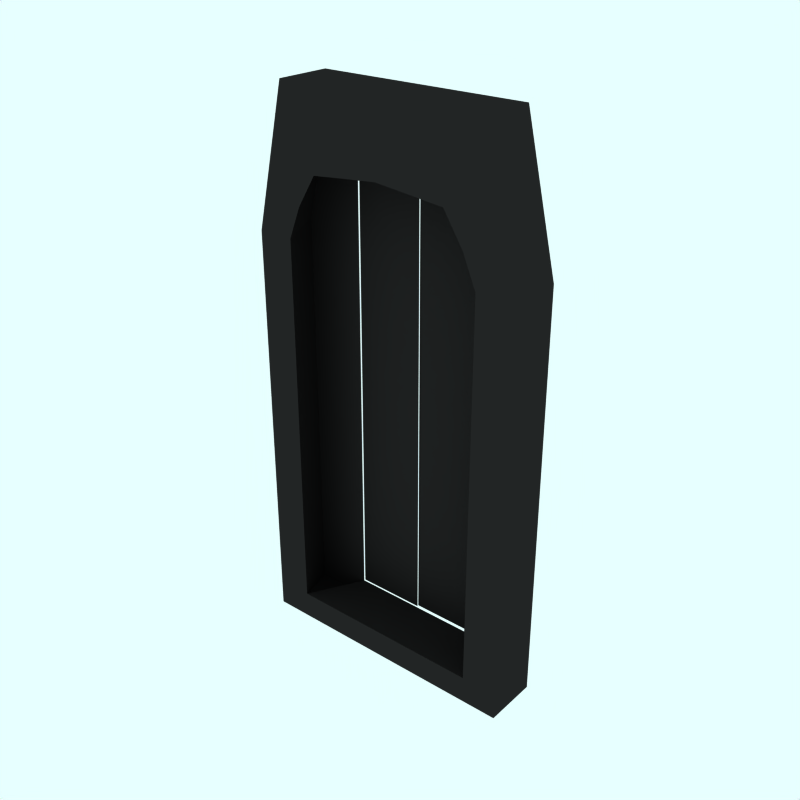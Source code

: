 # Source: corridor_connector.blend  (saved by Blender 2.49.2; exported with 4.5.12 LTS)
import bpy
from mathutils import Matrix  # noqa: F401  (used for matrix-valued properties, if any)

bpy.ops.wm.read_factory_settings(use_empty=True)
scene = bpy.context.scene
scene.name = 'Scene'

# ---- collections
col_collection_1 = bpy.data.collections.new('Collection 1'); scene.collection.children.link(col_collection_1)

# ---- materials (node trees are filled in below, after node groups)
mat_endcoachcolour = bpy.data.materials.new('EndCoachColour')
mat_endcoachcolour.alpha_threshold = 0.0
mat_endcoachcolour.preview_render_type = 'FLAT'
mat_endcoachcolour.diffuse_color = (0.1481, 0.1456, 0.1456, 1.0)
mat_endcoachcolour.roughness = 0.5
mat_endcoachcolour.line_color = (0.0, 0.0, 0.0, 1.0)

# ---- material node trees

# ---- world
world_world = bpy.data.worlds.new('World'); scene.world = world_world
world_world.color = (0.9059, 1.0, 1.0)
world_world.use_sun_shadow = False
world_world.sun_shadow_jitter_overblur = 0.0
world_world.cycles.sampling_method = 'MANUAL'
world_world.cycles.sample_map_resolution = 256

# ---- meshes
me_tube_011 = bpy.data.meshes.new('Tube.011')
me_tube_011.from_pydata([(0.3448, 2.8, 6.898), (-0.3052, 2.8, 6.898), (-0.4052, 1.8, 6.898), (-0.4052, 0.8, 6.898), (-0.4052, 2.3, 6.898), (0.4448, 1.8, 6.898), (0.4448, 2.3, 6.898), (0.4448, 0.8, 6.898), (0.01407, 2.55, 6.898), (-0.1956, 2.525, 6.898), (0.2294, 2.525, 6.898), (-0.2927, 2.3, 6.898), (0.3323, 2.3, 6.898), (0.0198, 0.9, 6.898), (0.3323, 0.9, 6.898), (-0.2927, 0.9, 6.898), (-0.2927, 0.9, 6.898), (0.4448, 0.8, 6.898), (-0.4052, 0.8, 6.898), (-0.4052, 0.8, 6.898), (-0.2927, 0.9, 6.898), (0.4448, 0.8, 6.898), (0.4448, 0.8, 7.098), (-0.4052, 0.8, 7.098), (-0.4052, 0.8, 7.098), (0.4448, 0.8, 7.098), (-0.378, 0.83, 7.098), (0.4176, 0.83, 7.098), (0.4176, 2.3, 7.098), (-0.378, 2.3, 7.098), (0.4448, 0.8, 7.098), (0.4448, 2.3, 7.098), (0.4448, 1.8, 7.098), (-0.4052, 2.3, 7.098), (-0.4052, 0.8, 7.098), (-0.4052, 1.8, 7.098), (-0.3052, 2.8, 7.098), (0.3448, 2.8, 7.098), (-0.2797, 2.773, 7.098), (0.325, 2.773, 7.098), (-0.09075, 2.538, 6.898), (0.1218, 2.538, 6.898), (0.2909, 2.413, 6.898), (-0.2541, 2.413, 6.898)], [(26, 30)], [(8, 0, 1), (4, 9, 1), (6, 0, 10), (11, 4, 2), (5, 6, 12), (5, 14, 7), (14, 5, 12), (11, 2, 15), (13, 14, 15), (14, 13, 15, 7), (2, 3, 15), (15, 3, 18, 16), (7, 15, 16, 17), (3, 7, 17, 18), (18, 17, 16), (18, 16, 20, 19), (16, 17, 21, 20), (17, 18, 19, 21), (21, 19, 23, 22), (15, 14, 27, 26), (11, 15, 26, 29), (14, 12, 28, 27), (7, 3, 34, 30), (5, 7, 30, 32), (6, 5, 32, 31), (0, 6, 31, 37), (2, 4, 33, 35), (4, 1, 36, 33), (3, 2, 35, 34), (1, 0, 37, 36), (35, 33, 29), (28, 31, 32), (30, 27, 32), (28, 32, 27), (26, 35, 29), (26, 34, 35), (25, 30, 34, 24), (23, 24, 25, 22), (29, 38, 11), (39, 28, 12), (28, 39, 31), (38, 29, 33), (9, 40, 1), (40, 8, 1), (41, 0, 8), (10, 0, 41), (10, 42, 6), (42, 12, 6), (11, 43, 4), (43, 9, 4), (9, 43, 38), (43, 11, 38), (12, 42, 39), (42, 10, 39), (31, 39, 37), (33, 36, 38), (36, 37, 39, 38), (26, 27, 30, 34)])
me_tube_011.materials.append(mat_endcoachcolour)
me_tube_011.use_remesh_preserve_volume = False
me_tube_011.use_remesh_preserve_attributes = False
me_tube_011.use_mirror_vertex_groups = False
me_tube_011.update()
me_tube_010 = bpy.data.meshes.new('Tube.010')
me_tube_010.from_pydata([(0.01407, 2.55, 6.898), (-0.1956, 2.525, 6.898), (0.2294, 2.525, 6.898), (-0.2927, 2.3, 6.898), (0.3323, 2.3, 6.898), (0.0198, 0.9, 6.898), (0.3323, 0.9, 6.898), (-0.2927, 0.9, 6.898), (-0.2927, 0.9, 6.898), (-0.2927, 0.9, 6.898), (-0.1989, 0.9, 7.098), (0.23, 0.9, 7.098), (0.0198, 0.9, 7.098), (0.2294, 2.495, 7.098), (-0.1956, 2.495, 7.098), (0.01407, 2.55, 7.098), (0.4192, 0.83, 7.098), (0.4192, 2.3, 7.098), (0.4192, 1.8, 7.098), (-0.3796, 2.3, 7.098), (-0.3796, 0.83, 7.098), (-0.3796, 1.8, 7.098), (-0.2796, 2.77, 7.098), (0.3192, 2.77, 7.098), (0.1218, 2.538, 7.098), (-0.09075, 2.538, 7.098), (-0.09075, 2.538, 6.898), (0.1218, 2.538, 6.898), (0.2909, 2.413, 6.898), (-0.2541, 2.413, 6.898)], [(4, 6), (3, 7), (7, 8), (8, 9), (2, 28), (4, 28), (1, 29), (3, 29)], [(5, 6, 7), (7, 6, 11, 10), (22, 23, 15), (22, 14, 19), (13, 23, 17), (16, 11, 18), (10, 11, 12), (10, 12, 11, 16), (10, 20, 21), (24, 0, 15), (24, 13, 2), (14, 25, 1), (15, 0, 25), (15, 25, 22), (25, 14, 22), (13, 24, 23), (24, 15, 23), (2, 27, 24), (27, 0, 24), (0, 26, 25), (26, 1, 25), (19, 14, 10, 21), (17, 18, 11, 13), (10, 16, 20)])
me_tube_010.materials.append(mat_endcoachcolour)
me_tube_010.use_remesh_preserve_volume = False
me_tube_010.use_remesh_preserve_attributes = False
me_tube_010.use_mirror_vertex_groups = False
me_tube_010.update()
me_tube_009 = bpy.data.meshes.new('Tube.009')
me_tube_009.from_pydata([(0.01407, 2.55, 6.898), (0.0198, 0.9, 6.898), (0.23, 0.9, 7.098), (0.0198, 0.9, 7.098), (0.2294, 2.495, 7.098), (0.01407, 2.55, 7.098), (0.1218, 2.538, 7.098), (-0.09075, 2.538, 6.898), (0.1218, 2.538, 6.898)], [(0, 7)], [(6, 0, 5), (8, 0, 6), (3, 6, 5), (2, 4, 6, 3)])
me_tube_009.materials.append(mat_endcoachcolour)
me_tube_009.use_remesh_preserve_volume = False
me_tube_009.use_remesh_preserve_attributes = False
me_tube_009.use_mirror_vertex_groups = False
me_tube_009.update()
me_tube_008 = bpy.data.meshes.new('Tube.008')
me_tube_008.from_pydata([(0.01407, 2.55, 6.898), (0.0198, 0.9, 6.898), (-0.1989, 0.9, 7.098), (0.0198, 0.9, 7.098), (-0.1956, 2.495, 7.098), (0.01407, 2.55, 7.098), (-0.09075, 2.538, 7.098), (-0.09075, 2.538, 6.898), (0.1218, 2.538, 6.898)], [(0, 8)], [(5, 0, 6), (0, 7, 6), (3, 5, 6), (2, 3, 6, 4)])
me_tube_008.materials.append(mat_endcoachcolour)
me_tube_008.use_remesh_preserve_volume = False
me_tube_008.use_remesh_preserve_attributes = False
me_tube_008.use_mirror_vertex_groups = False
me_tube_008.update()

# ---- objects
ob_tube_009 = bpy.data.objects.new('Tube.009', me_tube_011)
ob_tube_008 = bpy.data.objects.new('Tube.008', me_tube_010)
ob_tube_007 = bpy.data.objects.new('Tube.007', me_tube_009)
ob_tube_006 = bpy.data.objects.new('Tube.006', me_tube_008)

# ---- transforms, parenting, visibility, modifiers, constraints
ob_tube_009.location = (0.3179, -7.029, -0.0008201)
ob_tube_009.rotation_euler = (1.571, -0.0, -0.0)
ob_tube_009.scale = (1.173, 1.0, -1.0)
ob_tube_009.lock_rotations_4d = False
ob_tube_009.empty_display_type = 'ARROWS'
ob_tube_009.color = (0.0, 0.0, 0.0, 1.0)
ob_tube_009.lineart.crease_threshold = 0.0
ob_tube_008.location = (0.3179, -7.029, -0.0008201)
ob_tube_008.rotation_euler = (1.571, -0.0, -0.0)
ob_tube_008.scale = (1.173, 1.0, -1.0)
ob_tube_008.lock_rotations_4d = False
ob_tube_008.empty_display_type = 'ARROWS'
ob_tube_008.color = (0.0, 0.0, 0.0, 1.0)
ob_tube_008.lineart.crease_threshold = 0.0
ob_tube_007.location = (0.3179, -7.015, -0.0008201)
ob_tube_007.rotation_euler = (1.571, -0.0, -0.0)
ob_tube_007.scale = (1.173, 1.0, -1.0)
ob_tube_007.lock_rotations_4d = False
ob_tube_007.empty_display_type = 'ARROWS'
ob_tube_007.color = (0.0, 0.0, 0.0, 1.0)
ob_tube_007.lineart.crease_threshold = 0.0
ob_tube_006.location = (0.3179, -7.021, -0.0008201)
ob_tube_006.rotation_euler = (1.571, -0.0, -0.0)
ob_tube_006.scale = (1.173, 1.0, -1.0)
ob_tube_006.lock_rotations_4d = False
ob_tube_006.empty_display_type = 'ARROWS'
ob_tube_006.color = (0.0, 0.0, 0.0, 1.0)
ob_tube_006.lineart.crease_threshold = 0.0

# ---- collection membership
col_collection_1.objects.link(ob_tube_009)
col_collection_1.objects.link(ob_tube_008)
col_collection_1.objects.link(ob_tube_007)
col_collection_1.objects.link(ob_tube_006)

# ---- scene / render settings (as saved in the file)
scene.frame_start = 1; scene.frame_end = 250; scene.frame_set(1)
scene.render.engine = 'BLENDER_EEVEE_NEXT'
scene.render.image_settings.color_mode = 'RGB'
scene.render.image_settings.compression = 90
scene.render.resolution_x = 128
scene.render.resolution_y = 128
scene.render.pixel_aspect_x = 100.0
scene.render.pixel_aspect_y = 100.0
scene.render.fps = 25
scene.render.dither_intensity = 0.0
scene.render.use_compositing = False
scene.render.use_sequencer = False
scene.render.bake_margin = 2
scene.render.bake_bias = 0.0
scene.render.use_stamp_time = False
scene.render.use_stamp_date = False
scene.render.use_stamp_frame = False
scene.render.use_stamp_camera = False
scene.render.use_stamp_scene = False
scene.render.use_stamp_filename = False
scene.render.use_stamp_render_time = False
scene.render.stamp_font_size = 0
scene.cycles.use_denoising = False
scene.cycles.samples = 10
scene.cycles.sampling_pattern = 'TABULATED_SOBOL'
scene.cycles.light_sampling_threshold = 0.0
scene.cycles.use_adaptive_sampling = False
scene.cycles.use_light_tree = False
scene.cycles.blur_glossy = 0.0
scene.cycles.volume_bounces = 1
scene.cycles.pixel_filter_type = 'GAUSSIAN'
scene.cycles.sample_clamp_indirect = 0.0
scene.view_settings.view_transform = 'Raw'
bpy.context.view_layer.update()

# ---- added for rendering (the .blend has no active camera): camera
cam_auto = bpy.data.cameras.new('AutoCamera')
cam_auto.lens = 50.0
cam_auto.sensor_width = 36.0
cam_auto.clip_end = 1000.0
ob_auto_camera = bpy.data.objects.new('AutoCamera', cam_auto)
scene.collection.objects.link(ob_auto_camera)
ob_auto_camera.location = (2.41819, -2.51673, 3.4608)
ob_auto_camera.rotation_euler = (1.09748, -7.21219e-08, 0.694738)
scene.camera = ob_auto_camera
bpy.context.view_layer.update()
